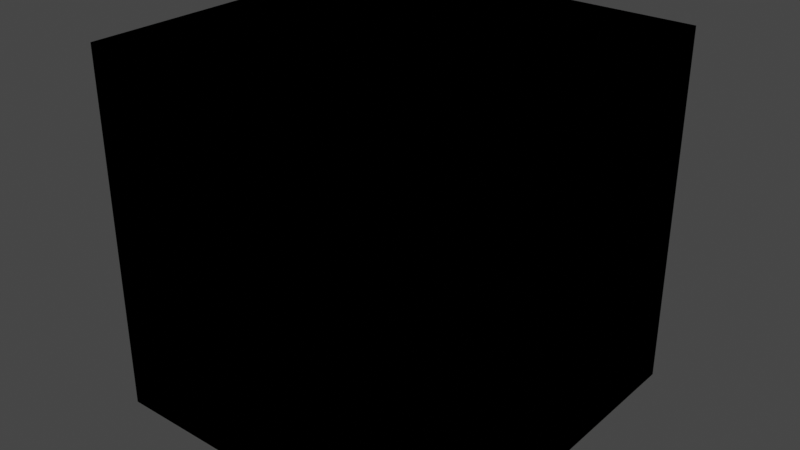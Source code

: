 # Source: octaneshader.blend  (saved by Blender 2.83.19; exported with 4.5.12 LTS)
import bpy
from mathutils import Matrix  # noqa: F401  (used for matrix-valued properties, if any)

bpy.ops.wm.read_factory_settings(use_empty=True)
scene = bpy.context.scene
scene.name = 'Scene'

# ---- collections
col_collection = bpy.data.collections.new('Collection'); scene.collection.children.link(col_collection)
col_mesh = bpy.data.collections.new('Mesh'); scene.collection.children.link(col_mesh)
col_rig = bpy.data.collections.new('Rig'); scene.collection.children.link(col_rig)
col_extras = bpy.data.collections.new('Extras'); scene.collection.children.link(col_extras)

# ---- materials (node trees are filled in below, after node groups)
mat_material = bpy.data.materials.new('Material')
mat_material.alpha_threshold = 0.0
mat_material.line_color = (0.0, 0.0, 0.0, 1.0)

# ---- node groups
ng_octaneshader = bpy.data.node_groups.new('OctaneShader', 'ShaderNodeTree')
_s = ng_octaneshader.interface.new_socket(name='OutMat', in_out='OUTPUT', socket_type='NodeSocketShader')
_s = ng_octaneshader.interface.new_socket(name='Albedo', in_out='INPUT', socket_type='NodeSocketColor')
_s.default_value = (0.7, 0.7, 0.7, 1.0)
_s = ng_octaneshader.interface.new_socket(name='Specular', in_out='INPUT', socket_type='NodeSocketColor')
_s.default_value = (1.0, 0.0, 0.5, 1.0)
_s = ng_octaneshader.interface.new_socket(name='Normal', in_out='INPUT', socket_type='NodeSocketColor')
_s.default_value = (0.5, 0.5, 1.0, 1.0)
_s = ng_octaneshader.interface.new_socket(name='Emission', in_out='INPUT', socket_type='NodeSocketColor')
_s = ng_octaneshader.interface.new_socket(name='Emission Power', in_out='INPUT', socket_type='NodeSocketFloat')
_s.default_value = 2.0
_s.min_value = 0.001
_s.max_value = 1e+05
_s = ng_octaneshader.interface.new_socket(name='Misc/Masks', in_out='INPUT', socket_type='NodeSocketColor')
_s = ng_octaneshader.interface.new_socket(name='Skin Colour', in_out='INPUT', socket_type='NodeSocketColor')
_s.default_value = (1.0, 1.0, 1.0, 1.0)
_s = ng_octaneshader.interface.new_socket(name='Skin Exponent', in_out='INPUT', socket_type='NodeSocketFloat')
_s.default_value = 1.0
_s.min_value = 0.0
_s.max_value = 2.0
_s = ng_octaneshader.interface.new_socket(name='Sheen', in_out='INPUT', socket_type='NodeSocketColor')
_s = ng_octaneshader.interface.new_socket(name='Sheen Roughness', in_out='INPUT', socket_type='NodeSocketFloat')
_s.default_value = 0.2
_s.min_value = 0.0
_s.max_value = 1.0
_s = ng_octaneshader.interface.new_socket(name='Opacity', in_out='INPUT', socket_type='NodeSocketFloat')
_s.default_value = 1.0
_s.min_value = 0.0
_s.max_value = 1.0
_s = ng_octaneshader.interface.new_socket(name='FX Thin Film', in_out='INPUT', socket_type='NodeSocketFloat')
_s.min_value = 0.0
_s.max_value = 1.0
_s = ng_octaneshader.interface.new_socket(name='Film Width', in_out='INPUT', socket_type='NodeSocketFloat')
_s.min_value = 0.0
_s.max_value = 1.0
_s = ng_octaneshader.interface.new_socket(name='Film Index', in_out='INPUT', socket_type='NodeSocketFloat')
_s.default_value = 1.45
_s.min_value = 1.0
_s.max_value = 8.0
_s = ng_octaneshader.interface.new_socket(name='Coating', in_out='INPUT', socket_type='NodeSocketColor')
_s = ng_octaneshader.interface.new_socket(name='Subsurface Colour', in_out='INPUT', socket_type='NodeSocketColor')
_s.default_value = (0.8591, 0.4964, 0.2871, 1.0)
_s = ng_octaneshader.interface.new_socket(name='Subsurface Density', in_out='INPUT', socket_type='NodeSocketFloat')
_s.default_value = 600.0
_s.min_value = 0.001
_s.max_value = 1e+04
_s = ng_octaneshader.interface.new_socket(name='roughness mult', in_out='INPUT', socket_type='NodeSocketFloat')
_s.default_value = 1.0
_N = ng_octaneshader.nodes; _L = ng_octaneshader.links
n0 = _N.new('NodeReroute'); n0.name = 'Reroute'; n0.location = (-320, -59)
n0.width = 16
n1 = _N.new('NodeGroupOutput'); n1.name = 'Group Output'; n1.location = (856, 428)
n2 = _N.new('NodeUndefined'); n2.name = 'Multiply Tex.002'; n2.location = (-114, -139)
n3 = _N.new('NodeUndefined'); n3.name = 'Multiply Tex.003'; n3.location = (-113, -294)
n4 = _N.new('NodeUndefined'); n4.name = 'Mix Tex'; n4.location = (495, 293)
n4.hide = True
n5 = _N.new('NodeUndefined'); n5.name = 'RGBSpectrum Tex'; n5.location = (-294, -160)
n5.hide = True
n6 = _N.new('NodeUndefined'); n6.name = 'RGBSpectrum Tex.001'; n6.location = (-113, -394)
n7 = _N.new('NodeUndefined'); n7.name = 'Black Body Emission'; n7.location = (447, -536)
n7.inputs[2].default_value = True
n7.inputs[3].default_value = False
n7.inputs[4].default_value = False
n7.inputs[5].default_value = 6500.0
n7.inputs[6].default_value = True
n7.inputs[7].default_value = 1.0
n7.inputs[8].default_value = 1.0
n7.inputs[9].default_value = 1
n7.inputs[10].default_value = True
n7.inputs[11].default_value = True
n7.inputs[12].default_value = False
n7.inputs[13].default_value = True
n8 = _N.new('NodeUndefined'); n8.name = 'RandomWalk Medium'; n8.location = (376, -38)
n8.inputs[1].default_value = 0.1
n8.inputs[2].default_value = 4.0
n8.inputs[3].default_value = True
n8.inputs[5].default_value = (0.7897, 0.04322, 0.01347, 1.0)
n8.inputs[7].default_value = 0.0
n9 = _N.new('NodeUndefined'); n9.name = 'OSL Tex'; n9.location = (-288, -124)
n9.hide = True
n10 = _N.new('NodeUndefined'); n10.name = 'Multiply Tex.001'; n10.location = (-29, 502)
n11 = _N.new('NodeGroupInput'); n11.name = 'Group Input'; n11.location = (-524, -3)
n12 = _N.new('NodeUndefined'); n12.name = 'Universal Material'; n12.location = (676, 433)
n12.inputs[5].default_value = 0.0
n12.inputs[6].default_value = 0.0
n12.inputs[7].default_value = 1.45
n12.inputs[9].default_value = (0.0, 0.0, 0.0)
n12.inputs[10].default_value = (0.0, 0.0, 0.0)
n12.inputs[11].default_value = (0.0, 0.0, 0.0)
n12.inputs[13].default_value = 0.063
n12.inputs[14].default_value = 1.5
n12.inputs[23].default_value = 0.0
n12.inputs[26].default_value = False
n12.inputs[27].default_value = False
n12.inputs[31].default_value = True
n12.inputs[32].default_value = 0.0
n12.inputs[34].default_value = False
n13 = _N.new('NodeUndefined'); n13.name = 'OSL Tex.001'; n13.location = (-285, -50)
n13.hide = True
n13.inputs[1].default_value = 0.0
n13.inputs[2].default_value = 1.0
n13.inputs[3].default_value = 0.0
n14 = _N.new('NodeUndefined'); n14.name = 'OSL Tex.004'; n14.location = (-264, 38)
n14.hide = True
n14.inputs[1].default_value = 0.0
n14.inputs[2].default_value = 0.0
n14.inputs[3].default_value = 1.0
n15 = _N.new('NodeUndefined'); n15.name = 'OSL Tex.002'; n15.location = (123, 150)
n15.hide = True
n15.inputs[1].default_value = 1.0
n15.inputs[2].default_value = 0.0
n15.inputs[3].default_value = 0.0
n16 = _N.new('NodeUndefined'); n16.name = 'OSL Tex.003'; n16.location = (-261, -94)
n16.hide = True
n16.inputs[1].default_value = 0.0
n16.inputs[2].default_value = 0.0
n16.inputs[3].default_value = 1.0
n17 = _N.new('NodeUndefined'); n17.name = 'Multiply Tex'; n17.location = (438, 171)
_L.new(n12.outputs[0], n1.inputs[0])
_L.new(n0.outputs[0], n13.inputs[0])
_L.new(n0.outputs[0], n15.inputs[0])
_L.new(n0.outputs[0], n16.inputs[0])
_L.new(n11.outputs[1], n0.inputs[0])
_L.new(n13.outputs[0], n12.inputs[2])
_L.new(n9.outputs[0], n12.inputs[29])
_L.new(n11.outputs[4], n7.inputs[1])
_L.new(n11.outputs[2], n9.inputs[0])
_L.new(n11.outputs[3], n7.inputs[0])
_L.new(n11.outputs[8], n12.inputs[19])
_L.new(n11.outputs[9], n12.inputs[20])
_L.new(n11.outputs[10], n12.inputs[25])
_L.new(n11.outputs[5], n14.inputs[0])
_L.new(n11.outputs[0], n10.inputs[0])
_L.new(n4.outputs[0], n12.inputs[1])
_L.new(n14.outputs[0], n4.inputs[0])
_L.new(n10.outputs[0], n4.inputs[2])
_L.new(n11.outputs[0], n4.inputs[1])
_L.new(n5.outputs[0], n2.inputs[0])
_L.new(n11.outputs[6], n5.inputs[0])
_L.new(n2.outputs[0], n10.inputs[1])
_L.new(n11.outputs[7], n2.inputs[1])
_L.new(n11.outputs[12], n3.inputs[1])
_L.new(n11.outputs[11], n3.inputs[0])
_L.new(n3.outputs[0], n12.inputs[17])
_L.new(n11.outputs[13], n12.inputs[18])
_L.new(n11.outputs[14], n12.inputs[12])
_L.new(n14.outputs[0], n12.inputs[0])
_L.new(n11.outputs[15], n6.inputs[0])
_L.new(n8.outputs[0], n12.inputs[24])
_L.new(n7.outputs[0], n12.inputs[33])
_L.new(n11.outputs[16], n8.inputs[0])
_L.new(n6.outputs[0], n8.inputs[6])
_L.new(n15.outputs[0], n12.inputs[3])
_L.new(n17.outputs[0], n12.inputs[4])
_L.new(n16.outputs[0], n17.inputs[0])
_L.new(n11.outputs[17], n17.inputs[1])
n1.is_active_output = True

# ---- material node trees
mat_material.use_nodes = True; mat_material.node_tree.nodes.clear()
_N = mat_material.node_tree.nodes; _L = mat_material.node_tree.links
n0 = _N.new('ShaderNodeOutputMaterial'); n0.name = 'Material Output'; n0.location = (300, 300)
n1 = _N.new('ShaderNodeGroup'); n1.name = 'Group'; n1.location = (121, 280)
n1.node_tree = ng_octaneshader
n1.inputs[0].default_value = (0.7, 0.7, 0.7, 1.0)
n1.inputs[1].default_value = (1.0, 0.0, 0.5, 1.0)
n1.inputs[2].default_value = (0.5, 0.5, 1.0, 1.0)
n1.inputs[3].default_value = (0.0, 0.0, 0.0, 1.0)
n1.inputs[4].default_value = 2.0
n1.inputs[5].default_value = (0.0, 0.0, 0.0, 1.0)
n1.inputs[6].default_value = (1.0, 1.0, 1.0, 1.0)
n1.inputs[7].default_value = 1.0
n1.inputs[8].default_value = (0.0, 0.0, 0.0, 1.0)
n1.inputs[9].default_value = 0.2
n1.inputs[10].default_value = 1.0
n1.inputs[11].default_value = 0.0
n1.inputs[12].default_value = 0.0
n1.inputs[13].default_value = 1.45
n1.inputs[14].default_value = (0.0, 0.0, 0.0, 1.0)
n1.inputs[15].default_value = (0.8591, 0.4964, 0.2871, 1.0)
n1.inputs[16].default_value = 600.0
n1.inputs[17].default_value = 1.0
_L.new(n1.outputs[0], n0.inputs[0])
n0.is_active_output = True

# ---- world
world_world = bpy.data.worlds.new('World'); scene.world = world_world
world_world.use_nodes = True; world_world.node_tree.nodes.clear()
_N = world_world.node_tree.nodes; _L = world_world.node_tree.links
n0 = _N.new('ShaderNodeOutputWorld'); n0.name = 'World Output'; n0.location = (300, 300)
n1 = _N.new('ShaderNodeBackground'); n1.name = 'Background'; n1.location = (10, 300)
n1.inputs[0].default_value = (0.05088, 0.05088, 0.05088, 1.0)
n2 = _N.new('NodeUndefined'); n2.name = 'Daylight Environment'; n2.location = (100, 300)
n2.inputs[1].default_value = 2.2
n2.inputs[2].default_value = 1.0
n2.inputs[3].default_value = 0.0
n2.inputs[4].default_value = (0.05, 0.3, 1.0, 1.0)
n2.inputs[5].default_value = (0.6, 0.12, 0.02, 1.0)
n2.inputs[6].default_value = 1.0
n2.inputs[7].default_value = (0.0, 0.0, 0.0, 1.0)
n2.inputs[8].default_value = 90.0
n2.inputs[9].default_value = 5.0
n2.inputs[11].default_value = True
n2.inputs[13].default_value = 1.0
n2.inputs[14].default_value = False
n2.inputs[15].default_value = False
n2.inputs[16].default_value = False
n3 = _N.new('NodeUndefined'); n3.name = 'Sun Direction'; n3.location = (-100, 500)
n3.inputs[0].default_value = 50.77
n3.inputs[1].default_value = 4.467
n3.inputs[2].default_value = 3
n3.inputs[3].default_value = 1
n3.inputs[4].default_value = 14.0
n3.inputs[5].default_value = 0
_L.new(n1.outputs[0], n0.inputs[0])
_L.new(n3.outputs[0], n2.inputs[0])
n0.is_active_output = True
world_world.color = (0.05088, 0.05088, 0.05088)
world_world.use_sun_shadow = False
world_world.sun_shadow_jitter_overblur = 0.0

# ---- meshes
me_cube = bpy.data.meshes.new('Cube')
me_cube.from_pydata([(1.0, 1.0, 1.0), (1.0, 1.0, -1.0), (1.0, -1.0, 1.0), (1.0, -1.0, -1.0), (-1.0, 1.0, 1.0), (-1.0, 1.0, -1.0), (-1.0, -1.0, 1.0), (-1.0, -1.0, -1.0)], [], [(0, 4, 6, 2), (3, 2, 6, 7), (7, 6, 4, 5), (5, 1, 3, 7), (1, 0, 2, 3), (5, 4, 0, 1)])
_uv = me_cube.uv_layers.new(name='UVMap')
_uv.uv.foreach_set('vector', [0.625, 0.5, 0.875, 0.5, 0.875, 0.75, 0.625, 0.75, 0.375, 0.75, 0.625, 0.75, 0.625, 1.0, 0.375, 1.0, 0.375, 0.0, 0.625, 0.0, 0.625, 0.25, 0.375, 0.25, 0.125, 0.5, 0.375, 0.5, 0.375, 0.75, 0.125, 0.75, 0.375, 0.5, 0.625, 0.5, 0.625, 0.75, 0.375, 0.75, 0.375, 0.25, 0.625, 0.25, 0.625, 0.5, 0.375, 0.5])
me_cube.materials.append(mat_material)
me_cube.use_remesh_preserve_volume = False
me_cube.use_remesh_preserve_attributes = False
me_cube.use_mirror_vertex_groups = False
me_cube.update()

# ---- objects
ob_cube = bpy.data.objects.new('Cube', me_cube)

# ---- transforms, parenting, visibility, modifiers, constraints
ob_cube.location = (0.0, 0.0, 0.0)
ob_cube.lock_rotations_4d = False
ob_cube.empty_display_type = 'ARROWS'
ob_cube.lineart.crease_threshold = 0.0

# ---- collection membership
col_collection.objects.link(ob_cube)

# ---- scene / render settings (as saved in the file)
scene.frame_start = 1; scene.frame_end = 250; scene.frame_set(1)
scene.render.engine = 'BLENDER_EEVEE_NEXT'
scene.cycles.use_denoising = False
scene.cycles.samples = 128
scene.cycles.sampling_pattern = 'TABULATED_SOBOL'
scene.cycles.use_adaptive_sampling = False
scene.cycles.use_light_tree = False
scene.view_settings.view_transform = 'Filmic'
bpy.context.view_layer.update()

# ---- added for rendering (the .blend has no active camera and no usable light): camera, sun
cam_auto = bpy.data.cameras.new('AutoCamera')
cam_auto.lens = 50.0
cam_auto.sensor_width = 36.0
cam_auto.clip_end = 1000.0
ob_auto_camera = bpy.data.objects.new('AutoCamera', cam_auto)
scene.collection.objects.link(ob_auto_camera)
ob_auto_camera.location = (3.20507, -3.84609, 2.56406)
ob_auto_camera.rotation_euler = (1.09748, -7.21219e-08, 0.694738)
scene.camera = ob_auto_camera
light_auto_sun = bpy.data.lights.new('AutoSun', 'SUN')
light_auto_sun.energy = 3.0
light_auto_sun.angle = 0.0523599
ob_auto_sun = bpy.data.objects.new('AutoSun', light_auto_sun)
scene.collection.objects.link(ob_auto_sun)
ob_auto_sun.rotation_euler = (0.872665, 0.174533, 0.523599)
bpy.context.view_layer.update()
